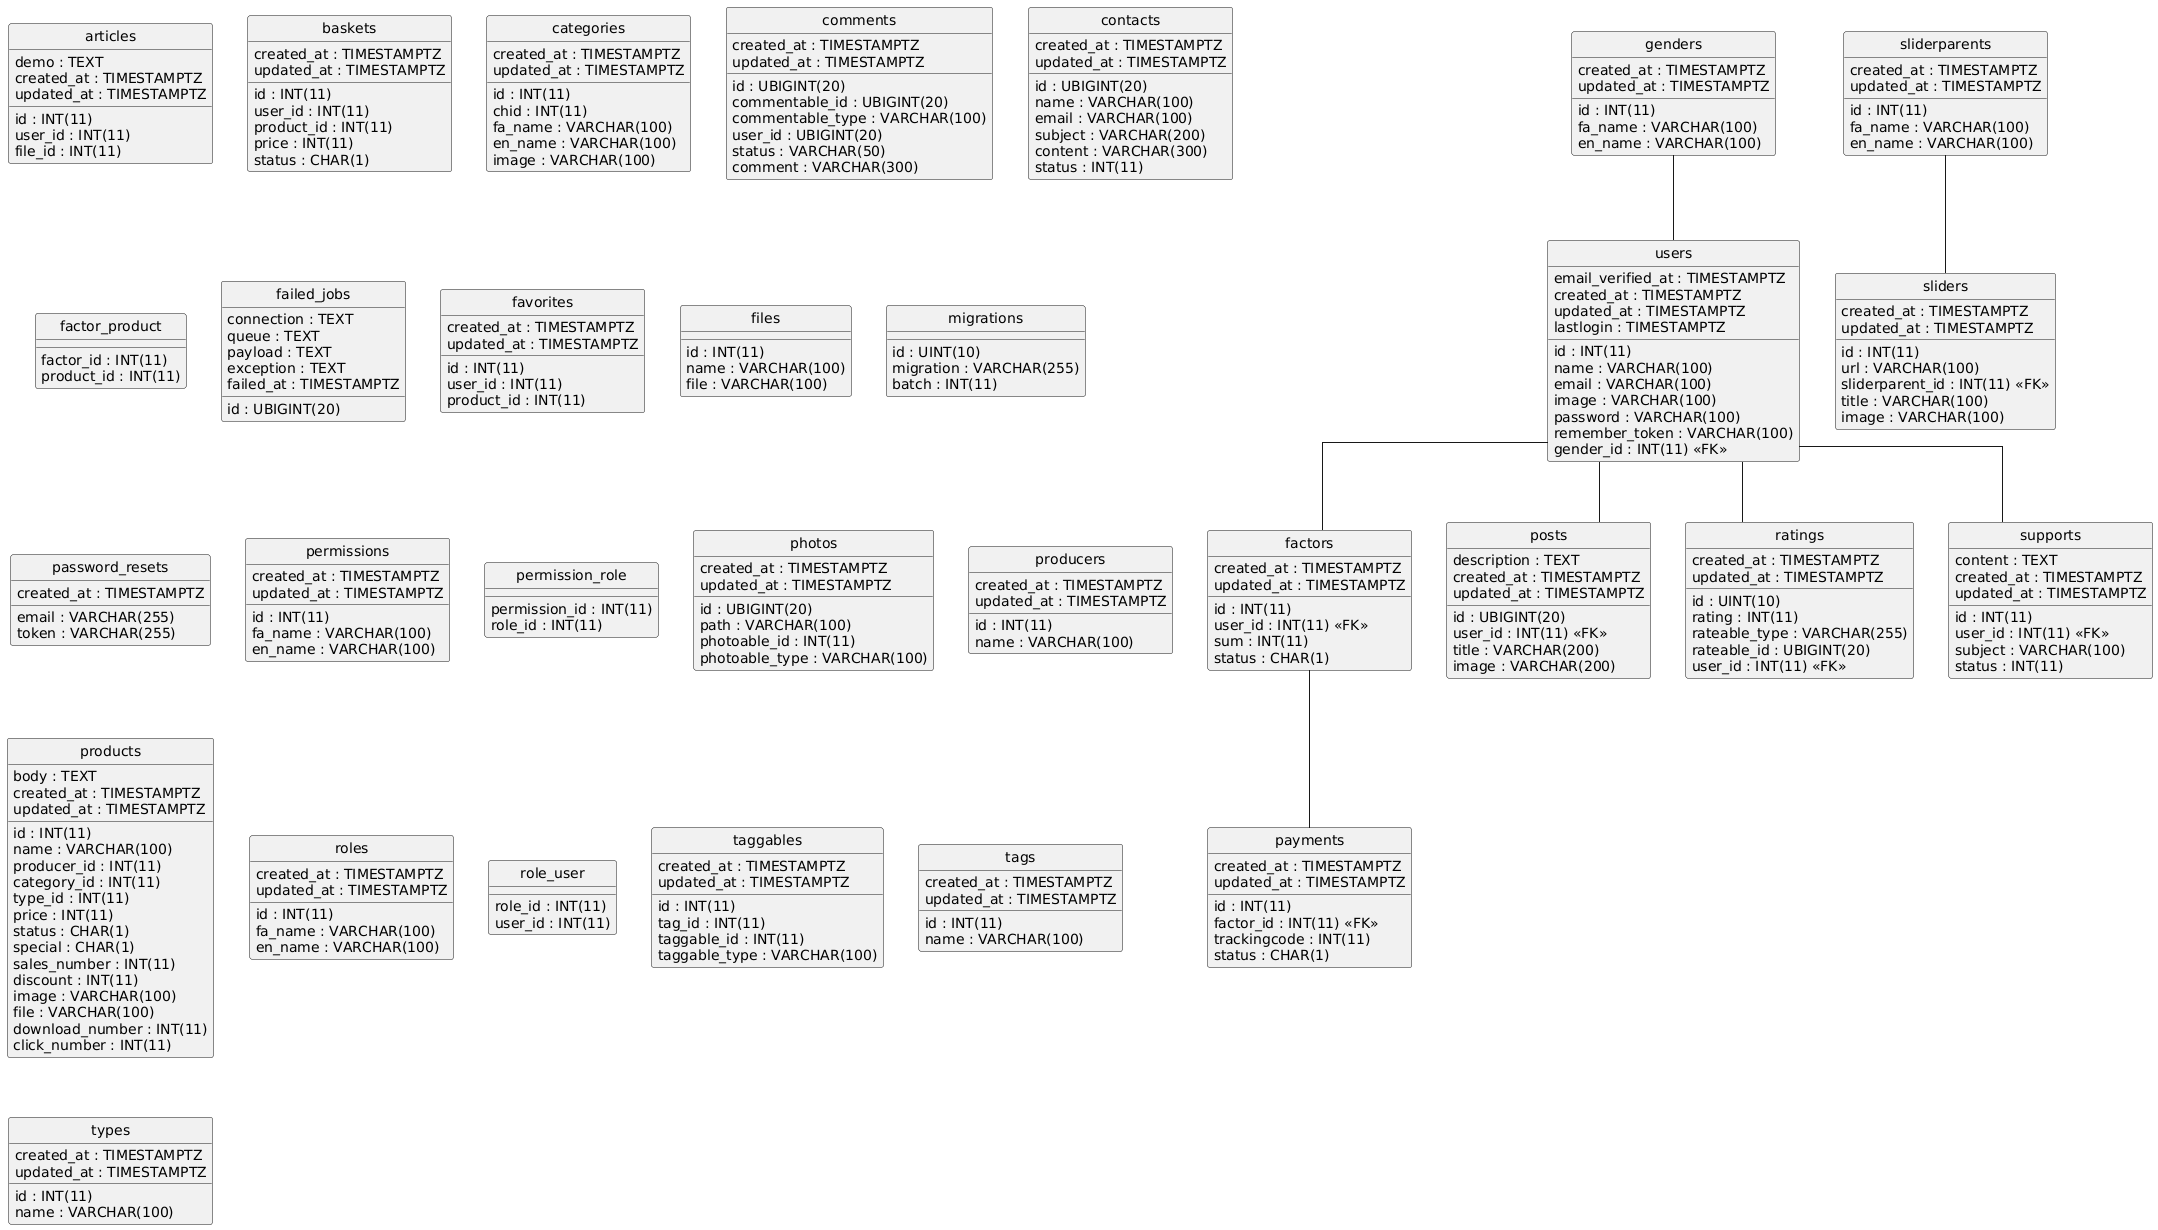

The diagram above was rendered by PlantUML. Its source (embedded in the PNG):
@startuml
hide circle
skinparam linetype ortho

entity "articles" as articles {
  id : INT(11)
  user_id : INT(11)
  demo : TEXT
  file_id : INT(11)
  created_at : TIMESTAMPTZ
  updated_at : TIMESTAMPTZ
}

entity "baskets" as baskets {
  id : INT(11)
  user_id : INT(11)
  product_id : INT(11)
  price : INT(11)
  status : CHAR(1)
  created_at : TIMESTAMPTZ
  updated_at : TIMESTAMPTZ
}

entity "categories" as categories {
  id : INT(11)
  chid : INT(11)
  fa_name : VARCHAR(100)
  en_name : VARCHAR(100)
  created_at : TIMESTAMPTZ
  updated_at : TIMESTAMPTZ
  image : VARCHAR(100)
}

entity "comments" as comments {
  id : UBIGINT(20)
  commentable_id : UBIGINT(20)
  commentable_type : VARCHAR(100)
  user_id : UBIGINT(20)
  status : VARCHAR(50)
  comment : VARCHAR(300)
  created_at : TIMESTAMPTZ
  updated_at : TIMESTAMPTZ
}

entity "contacts" as contacts {
  id : UBIGINT(20)
  name : VARCHAR(100)
  email : VARCHAR(100)
  subject : VARCHAR(200)
  content : VARCHAR(300)
  status : INT(11)
  created_at : TIMESTAMPTZ
  updated_at : TIMESTAMPTZ
}

entity "factors" as factors {
  id : INT(11)
  user_id : INT(11) <<FK>>
  sum : INT(11)
  status : CHAR(1)
  created_at : TIMESTAMPTZ
  updated_at : TIMESTAMPTZ
}

entity "factor_product" as factor_product {
  factor_id : INT(11)
  product_id : INT(11)
}

entity "failed_jobs" as failed_jobs {
  id : UBIGINT(20)
  connection : TEXT
  queue : TEXT
  payload : TEXT
  exception : TEXT
  failed_at : TIMESTAMPTZ
}

entity "favorites" as favorites {
  id : INT(11)
  user_id : INT(11)
  product_id : INT(11)
  created_at : TIMESTAMPTZ
  updated_at : TIMESTAMPTZ
}

entity "files" as files {
  id : INT(11)
  name : VARCHAR(100)
  file : VARCHAR(100)
}

entity "genders" as genders {
  id : INT(11)
  fa_name : VARCHAR(100)
  en_name : VARCHAR(100)
  created_at : TIMESTAMPTZ
  updated_at : TIMESTAMPTZ
}

entity "migrations" as migrations {
  id : UINT(10)
  migration : VARCHAR(255)
  batch : INT(11)
}

entity "password_resets" as password_resets {
  email : VARCHAR(255)
  token : VARCHAR(255)
  created_at : TIMESTAMPTZ
}

entity "payments" as payments {
  id : INT(11)
  factor_id : INT(11) <<FK>>
  trackingcode : INT(11)
  status : CHAR(1)
  created_at : TIMESTAMPTZ
  updated_at : TIMESTAMPTZ
}

entity "permissions" as permissions {
  id : INT(11)
  fa_name : VARCHAR(100)
  en_name : VARCHAR(100)
  created_at : TIMESTAMPTZ
  updated_at : TIMESTAMPTZ
}

entity "permission_role" as permission_role {
  permission_id : INT(11)
  role_id : INT(11)
}

entity "photos" as photos {
  id : UBIGINT(20)
  path : VARCHAR(100)
  photoable_id : INT(11)
  photoable_type : VARCHAR(100)
  created_at : TIMESTAMPTZ
  updated_at : TIMESTAMPTZ
}

entity "posts" as posts {
  id : UBIGINT(20)
  user_id : INT(11) <<FK>>
  title : VARCHAR(200)
  description : TEXT
  image : VARCHAR(200)
  created_at : TIMESTAMPTZ
  updated_at : TIMESTAMPTZ
}

entity "producers" as producers {
  id : INT(11)
  name : VARCHAR(100)
  created_at : TIMESTAMPTZ
  updated_at : TIMESTAMPTZ
}

entity "products" as products {
  id : INT(11)
  name : VARCHAR(100)
  producer_id : INT(11)
  category_id : INT(11)
  type_id : INT(11)
  price : INT(11)
  status : CHAR(1)
  special : CHAR(1)
  sales_number : INT(11)
  discount : INT(11)
  image : VARCHAR(100)
  file : VARCHAR(100)
  body : TEXT
  download_number : INT(11)
  click_number : INT(11)
  created_at : TIMESTAMPTZ
  updated_at : TIMESTAMPTZ
}

entity "ratings" as ratings {
  id : UINT(10)
  created_at : TIMESTAMPTZ
  updated_at : TIMESTAMPTZ
  rating : INT(11)
  rateable_type : VARCHAR(255)
  rateable_id : UBIGINT(20)
  user_id : INT(11) <<FK>>
}

entity "roles" as roles {
  id : INT(11)
  fa_name : VARCHAR(100)
  en_name : VARCHAR(100)
  created_at : TIMESTAMPTZ
  updated_at : TIMESTAMPTZ
}

entity "role_user" as role_user {
  role_id : INT(11)
  user_id : INT(11)
}

entity "sliderparents" as sliderparents {
  id : INT(11)
  fa_name : VARCHAR(100)
  en_name : VARCHAR(100)
  created_at : TIMESTAMPTZ
  updated_at : TIMESTAMPTZ
}

entity "sliders" as sliders {
  id : INT(11)
  url : VARCHAR(100)
  sliderparent_id : INT(11) <<FK>>
  title : VARCHAR(100)
  image : VARCHAR(100)
  created_at : TIMESTAMPTZ
  updated_at : TIMESTAMPTZ
}

entity "supports" as supports {
  id : INT(11)
  user_id : INT(11) <<FK>>
  subject : VARCHAR(100)
  content : TEXT
  status : INT(11)
  created_at : TIMESTAMPTZ
  updated_at : TIMESTAMPTZ
}

entity "taggables" as taggables {
  id : INT(11)
  tag_id : INT(11)
  taggable_id : INT(11)
  taggable_type : VARCHAR(100)
  created_at : TIMESTAMPTZ
  updated_at : TIMESTAMPTZ
}

entity "tags" as tags {
  id : INT(11)
  name : VARCHAR(100)
  created_at : TIMESTAMPTZ
  updated_at : TIMESTAMPTZ
}

entity "types" as types {
  id : INT(11)
  name : VARCHAR(100)
  created_at : TIMESTAMPTZ
  updated_at : TIMESTAMPTZ
}

entity "users" as users {
  id : INT(11)
  name : VARCHAR(100)
  email : VARCHAR(100)
  image : VARCHAR(100)
  email_verified_at : TIMESTAMPTZ
  password : VARCHAR(100)
  remember_token : VARCHAR(100)
  created_at : TIMESTAMPTZ
  updated_at : TIMESTAMPTZ
  gender_id : INT(11) <<FK>>
  lastlogin : TIMESTAMPTZ
}

users -- factors
factors -- payments
users -- posts
users -- ratings
sliderparents -- sliders
users -- supports
genders -- users
@enduml